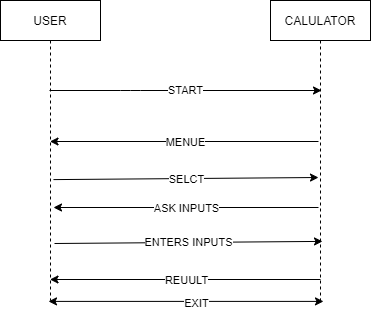

The diagram above was exported from draw.io. Its source (the exported page's mxGraphModel, read from the mxfile embedded in the PNG):
<mxGraphModel dx="868" dy="450" grid="1" gridSize="10" guides="1" tooltips="1" connect="1" arrows="1" fold="1" page="1" pageScale="1" pageWidth="850" pageHeight="1100" math="0" shadow="0">
  <root>
    <mxCell id="0" />
    <mxCell id="1" parent="0" />
    <mxCell id="3nuBFxr9cyL0pnOWT2aG-1" value="USER" style="shape=umlLifeline;perimeter=lifelinePerimeter;container=1;collapsible=0;recursiveResize=0;rounded=0;shadow=0;strokeWidth=1;" parent="1" vertex="1">
      <mxGeometry x="120" y="80" width="100" height="300" as="geometry" />
    </mxCell>
    <mxCell id="3nuBFxr9cyL0pnOWT2aG-5" value="CALULATOR" style="shape=umlLifeline;perimeter=lifelinePerimeter;container=1;collapsible=0;recursiveResize=0;rounded=0;shadow=0;strokeWidth=1;" parent="1" vertex="1">
      <mxGeometry x="390" y="80" width="100" height="300" as="geometry" />
    </mxCell>
    <mxCell id="wzgUy6gobi7annY-mK9P-3" value="START" style="endArrow=classic;html=1;entryX=0.51;entryY=0.3;entryDx=0;entryDy=0;entryPerimeter=0;" edge="1" parent="1" target="3nuBFxr9cyL0pnOWT2aG-5">
      <mxGeometry width="50" height="50" relative="1" as="geometry">
        <mxPoint x="169" y="170" as="sourcePoint" />
        <mxPoint x="348" y="174" as="targetPoint" />
        <Array as="points">
          <mxPoint x="250" y="170" />
        </Array>
      </mxGeometry>
    </mxCell>
    <mxCell id="wzgUy6gobi7annY-mK9P-4" value="" style="endArrow=classic;html=1;exitX=0.48;exitY=0.47;exitDx=0;exitDy=0;exitPerimeter=0;" edge="1" parent="1" source="3nuBFxr9cyL0pnOWT2aG-5" target="3nuBFxr9cyL0pnOWT2aG-1">
      <mxGeometry relative="1" as="geometry">
        <mxPoint x="370" y="230" as="sourcePoint" />
        <mxPoint x="470" y="230" as="targetPoint" />
      </mxGeometry>
    </mxCell>
    <mxCell id="wzgUy6gobi7annY-mK9P-5" value="MENUE" style="edgeLabel;resizable=0;html=1;align=center;verticalAlign=middle;" connectable="0" vertex="1" parent="wzgUy6gobi7annY-mK9P-4">
      <mxGeometry relative="1" as="geometry" />
    </mxCell>
    <mxCell id="wzgUy6gobi7annY-mK9P-7" value="" style="endArrow=classic;html=1;exitX=0.53;exitY=0.597;exitDx=0;exitDy=0;exitPerimeter=0;entryX=0.48;entryY=0.59;entryDx=0;entryDy=0;entryPerimeter=0;" edge="1" parent="1" source="3nuBFxr9cyL0pnOWT2aG-1" target="3nuBFxr9cyL0pnOWT2aG-5">
      <mxGeometry relative="1" as="geometry">
        <mxPoint x="200" y="260" as="sourcePoint" />
        <mxPoint x="350" y="260" as="targetPoint" />
      </mxGeometry>
    </mxCell>
    <mxCell id="wzgUy6gobi7annY-mK9P-8" value="SELCT" style="edgeLabel;resizable=0;html=1;align=center;verticalAlign=middle;" connectable="0" vertex="1" parent="wzgUy6gobi7annY-mK9P-7">
      <mxGeometry relative="1" as="geometry" />
    </mxCell>
    <mxCell id="wzgUy6gobi7annY-mK9P-11" value="" style="endArrow=classic;html=1;exitX=0.48;exitY=0.69;exitDx=0;exitDy=0;exitPerimeter=0;" edge="1" parent="1" source="3nuBFxr9cyL0pnOWT2aG-5">
      <mxGeometry relative="1" as="geometry">
        <mxPoint x="320" y="230" as="sourcePoint" />
        <mxPoint x="173" y="287" as="targetPoint" />
      </mxGeometry>
    </mxCell>
    <mxCell id="wzgUy6gobi7annY-mK9P-12" value="ASK INPUTS" style="edgeLabel;resizable=0;html=1;align=center;verticalAlign=middle;" connectable="0" vertex="1" parent="wzgUy6gobi7annY-mK9P-11">
      <mxGeometry relative="1" as="geometry" />
    </mxCell>
    <mxCell id="wzgUy6gobi7annY-mK9P-17" value="" style="endArrow=classic;html=1;exitX=0.54;exitY=0.81;exitDx=0;exitDy=0;exitPerimeter=0;entryX=0.52;entryY=0.803;entryDx=0;entryDy=0;entryPerimeter=0;" edge="1" parent="1" source="3nuBFxr9cyL0pnOWT2aG-1" target="3nuBFxr9cyL0pnOWT2aG-5">
      <mxGeometry relative="1" as="geometry">
        <mxPoint x="320" y="240" as="sourcePoint" />
        <mxPoint x="420" y="240" as="targetPoint" />
      </mxGeometry>
    </mxCell>
    <mxCell id="wzgUy6gobi7annY-mK9P-18" value="ENTERS INPUTS" style="edgeLabel;resizable=0;html=1;align=center;verticalAlign=middle;" connectable="0" vertex="1" parent="wzgUy6gobi7annY-mK9P-17">
      <mxGeometry relative="1" as="geometry" />
    </mxCell>
    <mxCell id="wzgUy6gobi7annY-mK9P-19" value="" style="endArrow=classic;html=1;exitX=0.5;exitY=0.93;exitDx=0;exitDy=0;exitPerimeter=0;" edge="1" parent="1" source="3nuBFxr9cyL0pnOWT2aG-5" target="3nuBFxr9cyL0pnOWT2aG-1">
      <mxGeometry relative="1" as="geometry">
        <mxPoint x="320" y="240" as="sourcePoint" />
        <mxPoint x="420" y="240" as="targetPoint" />
      </mxGeometry>
    </mxCell>
    <mxCell id="wzgUy6gobi7annY-mK9P-20" value="REUULT" style="edgeLabel;resizable=0;html=1;align=center;verticalAlign=middle;" connectable="0" vertex="1" parent="wzgUy6gobi7annY-mK9P-19">
      <mxGeometry relative="1" as="geometry" />
    </mxCell>
    <mxCell id="wzgUy6gobi7annY-mK9P-21" value="" style="endArrow=classic;startArrow=classic;html=1;exitX=0.48;exitY=1.003;exitDx=0;exitDy=0;exitPerimeter=0;entryX=0.53;entryY=1.003;entryDx=0;entryDy=0;entryPerimeter=0;" edge="1" parent="1" source="3nuBFxr9cyL0pnOWT2aG-1" target="3nuBFxr9cyL0pnOWT2aG-5">
      <mxGeometry width="50" height="50" relative="1" as="geometry">
        <mxPoint x="340" y="260" as="sourcePoint" />
        <mxPoint x="390" y="210" as="targetPoint" />
      </mxGeometry>
    </mxCell>
    <mxCell id="wzgUy6gobi7annY-mK9P-22" value="EXIT" style="edgeLabel;html=1;align=center;verticalAlign=middle;resizable=0;points=[];" vertex="1" connectable="0" parent="wzgUy6gobi7annY-mK9P-21">
      <mxGeometry x="0.0691" y="-2" relative="1" as="geometry">
        <mxPoint as="offset" />
      </mxGeometry>
    </mxCell>
  </root>
</mxGraphModel>